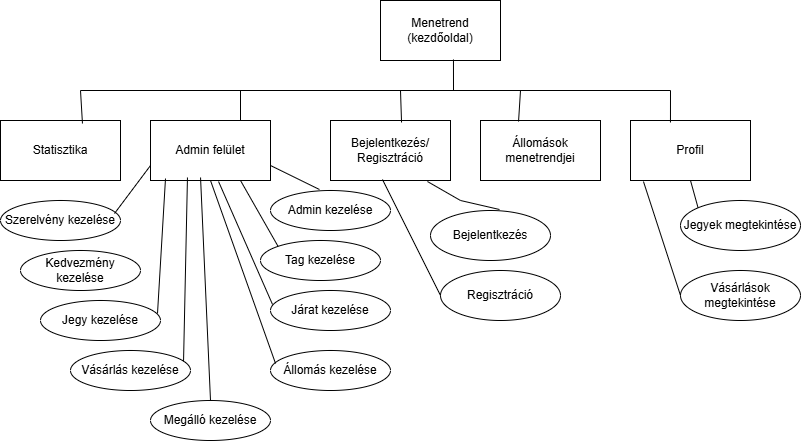

The diagram above was exported from draw.io. Its source (the exported page's mxGraphModel, read from the mxfile embedded in the PNG):
<mxGraphModel dx="864" dy="482" grid="1" gridSize="10" guides="1" tooltips="1" connect="1" arrows="1" fold="1" page="1" pageScale="1" pageWidth="827" pageHeight="1169" math="0" shadow="0">
  <root>
    <mxCell id="0" />
    <mxCell id="1" parent="0" />
    <mxCell id="Z3Fsw5AAsz8I-hQZ8LvQ-1" value="Menetrend&lt;div&gt;(kezdőoldal)&lt;/div&gt;" style="rounded=0;whiteSpace=wrap;html=1;" vertex="1" parent="1">
      <mxGeometry x="380" y="80" width="120" height="60" as="geometry" />
    </mxCell>
    <mxCell id="Z3Fsw5AAsz8I-hQZ8LvQ-2" value="Bejelentkezés/&lt;br&gt;Regisztráció" style="rounded=0;whiteSpace=wrap;html=1;" vertex="1" parent="1">
      <mxGeometry x="330" y="200" width="120" height="60" as="geometry" />
    </mxCell>
    <mxCell id="Z3Fsw5AAsz8I-hQZ8LvQ-3" value="Admin felület" style="rounded=0;whiteSpace=wrap;html=1;" vertex="1" parent="1">
      <mxGeometry x="150" y="200" width="120" height="60" as="geometry" />
    </mxCell>
    <mxCell id="Z3Fsw5AAsz8I-hQZ8LvQ-4" value="Állomások&lt;div&gt;menetrendjei&lt;/div&gt;" style="rounded=0;whiteSpace=wrap;html=1;" vertex="1" parent="1">
      <mxGeometry x="480" y="200" width="120" height="60" as="geometry" />
    </mxCell>
    <mxCell id="Z3Fsw5AAsz8I-hQZ8LvQ-5" value="Profil" style="rounded=0;whiteSpace=wrap;html=1;" vertex="1" parent="1">
      <mxGeometry x="630" y="200" width="120" height="60" as="geometry" />
    </mxCell>
    <mxCell id="Z3Fsw5AAsz8I-hQZ8LvQ-7" value="Jegyek megtekintése" style="ellipse;whiteSpace=wrap;html=1;" vertex="1" parent="1">
      <mxGeometry x="680" y="280" width="120" height="50" as="geometry" />
    </mxCell>
    <mxCell id="Z3Fsw5AAsz8I-hQZ8LvQ-8" value="Vásárlások megtekintése" style="ellipse;whiteSpace=wrap;html=1;" vertex="1" parent="1">
      <mxGeometry x="680" y="350" width="120" height="50" as="geometry" />
    </mxCell>
    <mxCell id="Z3Fsw5AAsz8I-hQZ8LvQ-9" value="" style="endArrow=none;html=1;rounded=0;exitX=0;exitY=0;exitDx=0;exitDy=0;entryX=0.5;entryY=1;entryDx=0;entryDy=0;entryPerimeter=0;" edge="1" parent="1" source="Z3Fsw5AAsz8I-hQZ8LvQ-7" target="Z3Fsw5AAsz8I-hQZ8LvQ-5">
      <mxGeometry width="50" height="50" relative="1" as="geometry">
        <mxPoint x="650" y="310" as="sourcePoint" />
        <mxPoint x="700" y="260" as="targetPoint" />
      </mxGeometry>
    </mxCell>
    <mxCell id="Z3Fsw5AAsz8I-hQZ8LvQ-11" value="" style="endArrow=none;html=1;rounded=0;entryX=0.108;entryY=1.017;entryDx=0;entryDy=0;entryPerimeter=0;exitX=0;exitY=0.5;exitDx=0;exitDy=0;" edge="1" parent="1" source="Z3Fsw5AAsz8I-hQZ8LvQ-8" target="Z3Fsw5AAsz8I-hQZ8LvQ-5">
      <mxGeometry width="50" height="50" relative="1" as="geometry">
        <mxPoint x="723.2201738274084" y="399.99787112953413" as="sourcePoint" />
        <mxPoint x="490" y="274.75" as="targetPoint" />
      </mxGeometry>
    </mxCell>
    <mxCell id="Z3Fsw5AAsz8I-hQZ8LvQ-13" value="Bejelentkezés" style="ellipse;whiteSpace=wrap;html=1;" vertex="1" parent="1">
      <mxGeometry x="430" y="290" width="120" height="50" as="geometry" />
    </mxCell>
    <mxCell id="Z3Fsw5AAsz8I-hQZ8LvQ-14" value="Regisztráció" style="ellipse;whiteSpace=wrap;html=1;" vertex="1" parent="1">
      <mxGeometry x="440" y="350" width="120" height="50" as="geometry" />
    </mxCell>
    <mxCell id="Z3Fsw5AAsz8I-hQZ8LvQ-15" value="" style="endArrow=none;html=1;rounded=0;exitX=0;exitY=0.5;exitDx=0;exitDy=0;entryX=0.433;entryY=0.983;entryDx=0;entryDy=0;entryPerimeter=0;" edge="1" parent="1" source="Z3Fsw5AAsz8I-hQZ8LvQ-14" target="Z3Fsw5AAsz8I-hQZ8LvQ-2">
      <mxGeometry width="50" height="50" relative="1" as="geometry">
        <mxPoint x="359.99764911752806" y="320.02998250101155" as="sourcePoint" />
        <mxPoint x="367.06" y="260" as="targetPoint" />
      </mxGeometry>
    </mxCell>
    <mxCell id="Z3Fsw5AAsz8I-hQZ8LvQ-16" value="" style="endArrow=none;html=1;rounded=0;exitX=0.808;exitY=1.017;exitDx=0;exitDy=0;exitPerimeter=0;entryX=0.575;entryY=-0.02;entryDx=0;entryDy=0;entryPerimeter=0;" edge="1" parent="1" source="Z3Fsw5AAsz8I-hQZ8LvQ-2" target="Z3Fsw5AAsz8I-hQZ8LvQ-13">
      <mxGeometry width="50" height="50" relative="1" as="geometry">
        <mxPoint x="420" y="280" as="sourcePoint" />
        <mxPoint x="470" y="230" as="targetPoint" />
        <Array as="points">
          <mxPoint x="460" y="280" />
        </Array>
      </mxGeometry>
    </mxCell>
    <mxCell id="Z3Fsw5AAsz8I-hQZ8LvQ-17" value="Tag kezelése" style="ellipse;whiteSpace=wrap;html=1;" vertex="1" parent="1">
      <mxGeometry x="260" y="320" width="120" height="40" as="geometry" />
    </mxCell>
    <mxCell id="Z3Fsw5AAsz8I-hQZ8LvQ-18" value="Megálló kezelése" style="ellipse;whiteSpace=wrap;html=1;" vertex="1" parent="1">
      <mxGeometry x="150" y="480" width="120" height="40" as="geometry" />
    </mxCell>
    <mxCell id="Z3Fsw5AAsz8I-hQZ8LvQ-19" value="Admin kezelése" style="ellipse;whiteSpace=wrap;html=1;" vertex="1" parent="1">
      <mxGeometry x="270" y="270" width="120" height="40" as="geometry" />
    </mxCell>
    <mxCell id="Z3Fsw5AAsz8I-hQZ8LvQ-20" value="Járat kezelése" style="ellipse;whiteSpace=wrap;html=1;" vertex="1" parent="1">
      <mxGeometry x="270" y="370" width="120" height="40" as="geometry" />
    </mxCell>
    <mxCell id="Z3Fsw5AAsz8I-hQZ8LvQ-21" value="Állomás kezelése" style="ellipse;whiteSpace=wrap;html=1;" vertex="1" parent="1">
      <mxGeometry x="270" y="430" width="120" height="40" as="geometry" />
    </mxCell>
    <mxCell id="Z3Fsw5AAsz8I-hQZ8LvQ-22" value="Vásárlás kezelése" style="ellipse;whiteSpace=wrap;html=1;" vertex="1" parent="1">
      <mxGeometry x="70" y="430" width="120" height="40" as="geometry" />
    </mxCell>
    <mxCell id="Z3Fsw5AAsz8I-hQZ8LvQ-23" value="Jegy kezelése" style="ellipse;whiteSpace=wrap;html=1;" vertex="1" parent="1">
      <mxGeometry x="40" y="380" width="120" height="40" as="geometry" />
    </mxCell>
    <mxCell id="Z3Fsw5AAsz8I-hQZ8LvQ-24" value="Kedvezmény kezelése" style="ellipse;whiteSpace=wrap;html=1;" vertex="1" parent="1">
      <mxGeometry x="20" y="330" width="120" height="40" as="geometry" />
    </mxCell>
    <mxCell id="Z3Fsw5AAsz8I-hQZ8LvQ-25" value="Szerelvény kezelése" style="ellipse;whiteSpace=wrap;html=1;" vertex="1" parent="1">
      <mxGeometry y="280" width="120" height="40" as="geometry" />
    </mxCell>
    <mxCell id="Z3Fsw5AAsz8I-hQZ8LvQ-26" value="Statisztika" style="rounded=0;whiteSpace=wrap;html=1;" vertex="1" parent="1">
      <mxGeometry y="200" width="120" height="60" as="geometry" />
    </mxCell>
    <mxCell id="Z3Fsw5AAsz8I-hQZ8LvQ-29" value="" style="endArrow=none;html=1;rounded=0;" edge="1" parent="1">
      <mxGeometry width="50" height="50" relative="1" as="geometry">
        <mxPoint x="80" y="170" as="sourcePoint" />
        <mxPoint x="670" y="170" as="targetPoint" />
      </mxGeometry>
    </mxCell>
    <mxCell id="Z3Fsw5AAsz8I-hQZ8LvQ-30" value="" style="endArrow=none;html=1;rounded=0;entryX=0.5;entryY=1;entryDx=0;entryDy=0;exitX=0.042;exitY=0.325;exitDx=0;exitDy=0;exitPerimeter=0;" edge="1" parent="1" source="Z3Fsw5AAsz8I-hQZ8LvQ-21" target="Z3Fsw5AAsz8I-hQZ8LvQ-3">
      <mxGeometry width="50" height="50" relative="1" as="geometry">
        <mxPoint x="60" y="260" as="sourcePoint" />
        <mxPoint x="110" y="210" as="targetPoint" />
      </mxGeometry>
    </mxCell>
    <mxCell id="Z3Fsw5AAsz8I-hQZ8LvQ-31" value="" style="endArrow=none;html=1;rounded=0;exitX=0.017;exitY=0.35;exitDx=0;exitDy=0;exitPerimeter=0;entryX=0.567;entryY=1.017;entryDx=0;entryDy=0;entryPerimeter=0;" edge="1" parent="1" source="Z3Fsw5AAsz8I-hQZ8LvQ-20" target="Z3Fsw5AAsz8I-hQZ8LvQ-3">
      <mxGeometry width="50" height="50" relative="1" as="geometry">
        <mxPoint x="70" y="270" as="sourcePoint" />
        <mxPoint x="120" y="220" as="targetPoint" />
      </mxGeometry>
    </mxCell>
    <mxCell id="Z3Fsw5AAsz8I-hQZ8LvQ-32" value="" style="endArrow=none;html=1;rounded=0;entryX=0;entryY=0;entryDx=0;entryDy=0;exitX=0.75;exitY=1;exitDx=0;exitDy=0;" edge="1" parent="1" source="Z3Fsw5AAsz8I-hQZ8LvQ-3" target="Z3Fsw5AAsz8I-hQZ8LvQ-17">
      <mxGeometry width="50" height="50" relative="1" as="geometry">
        <mxPoint x="80" y="280" as="sourcePoint" />
        <mxPoint x="130" y="230" as="targetPoint" />
      </mxGeometry>
    </mxCell>
    <mxCell id="Z3Fsw5AAsz8I-hQZ8LvQ-33" value="" style="endArrow=none;html=1;rounded=0;entryX=0.408;entryY=-0.025;entryDx=0;entryDy=0;entryPerimeter=0;exitX=1;exitY=0.75;exitDx=0;exitDy=0;" edge="1" parent="1" source="Z3Fsw5AAsz8I-hQZ8LvQ-3" target="Z3Fsw5AAsz8I-hQZ8LvQ-19">
      <mxGeometry width="50" height="50" relative="1" as="geometry">
        <mxPoint x="90" y="290" as="sourcePoint" />
        <mxPoint x="140" y="240" as="targetPoint" />
      </mxGeometry>
    </mxCell>
    <mxCell id="Z3Fsw5AAsz8I-hQZ8LvQ-34" value="" style="endArrow=none;html=1;rounded=0;entryX=0;entryY=0.75;entryDx=0;entryDy=0;exitX=0.95;exitY=0.325;exitDx=0;exitDy=0;exitPerimeter=0;" edge="1" parent="1" source="Z3Fsw5AAsz8I-hQZ8LvQ-25" target="Z3Fsw5AAsz8I-hQZ8LvQ-3">
      <mxGeometry width="50" height="50" relative="1" as="geometry">
        <mxPoint x="110" y="290" as="sourcePoint" />
        <mxPoint x="150" y="250" as="targetPoint" />
      </mxGeometry>
    </mxCell>
    <mxCell id="Z3Fsw5AAsz8I-hQZ8LvQ-35" value="" style="endArrow=none;html=1;rounded=0;exitX=0.975;exitY=0.325;exitDx=0;exitDy=0;exitPerimeter=0;entryX=0.125;entryY=0.967;entryDx=0;entryDy=0;entryPerimeter=0;" edge="1" parent="1" source="Z3Fsw5AAsz8I-hQZ8LvQ-23" target="Z3Fsw5AAsz8I-hQZ8LvQ-3">
      <mxGeometry width="50" height="50" relative="1" as="geometry">
        <mxPoint x="110" y="310" as="sourcePoint" />
        <mxPoint x="160" y="260" as="targetPoint" />
      </mxGeometry>
    </mxCell>
    <mxCell id="Z3Fsw5AAsz8I-hQZ8LvQ-36" value="" style="endArrow=none;html=1;rounded=0;entryX=0.308;entryY=0.95;entryDx=0;entryDy=0;entryPerimeter=0;exitX=0.942;exitY=0.275;exitDx=0;exitDy=0;exitPerimeter=0;" edge="1" parent="1" source="Z3Fsw5AAsz8I-hQZ8LvQ-22" target="Z3Fsw5AAsz8I-hQZ8LvQ-3">
      <mxGeometry width="50" height="50" relative="1" as="geometry">
        <mxPoint x="120" y="320" as="sourcePoint" />
        <mxPoint x="170" y="270" as="targetPoint" />
      </mxGeometry>
    </mxCell>
    <mxCell id="Z3Fsw5AAsz8I-hQZ8LvQ-37" value="" style="endArrow=none;html=1;rounded=0;exitX=0.5;exitY=0;exitDx=0;exitDy=0;entryX=0.417;entryY=0.95;entryDx=0;entryDy=0;entryPerimeter=0;" edge="1" parent="1" source="Z3Fsw5AAsz8I-hQZ8LvQ-18" target="Z3Fsw5AAsz8I-hQZ8LvQ-3">
      <mxGeometry width="50" height="50" relative="1" as="geometry">
        <mxPoint x="180" y="340" as="sourcePoint" />
        <mxPoint x="200" y="270" as="targetPoint" />
      </mxGeometry>
    </mxCell>
    <mxCell id="Z3Fsw5AAsz8I-hQZ8LvQ-38" value="" style="endArrow=none;html=1;rounded=0;exitX=0.683;exitY=0.05;exitDx=0;exitDy=0;exitPerimeter=0;" edge="1" parent="1" source="Z3Fsw5AAsz8I-hQZ8LvQ-26">
      <mxGeometry width="50" height="50" relative="1" as="geometry">
        <mxPoint x="420" y="280" as="sourcePoint" />
        <mxPoint x="80" y="170" as="targetPoint" />
      </mxGeometry>
    </mxCell>
    <mxCell id="Z3Fsw5AAsz8I-hQZ8LvQ-39" value="" style="endArrow=none;html=1;rounded=0;exitX=0.592;exitY=0.033;exitDx=0;exitDy=0;exitPerimeter=0;" edge="1" parent="1" source="Z3Fsw5AAsz8I-hQZ8LvQ-2">
      <mxGeometry width="50" height="50" relative="1" as="geometry">
        <mxPoint x="430" y="290" as="sourcePoint" />
        <mxPoint x="400" y="170" as="targetPoint" />
      </mxGeometry>
    </mxCell>
    <mxCell id="Z3Fsw5AAsz8I-hQZ8LvQ-40" value="" style="endArrow=none;html=1;rounded=0;exitX=0.317;exitY=0.017;exitDx=0;exitDy=0;exitPerimeter=0;" edge="1" parent="1" source="Z3Fsw5AAsz8I-hQZ8LvQ-4">
      <mxGeometry width="50" height="50" relative="1" as="geometry">
        <mxPoint x="440" y="300" as="sourcePoint" />
        <mxPoint x="520" y="170" as="targetPoint" />
      </mxGeometry>
    </mxCell>
    <mxCell id="Z3Fsw5AAsz8I-hQZ8LvQ-41" value="" style="endArrow=none;html=1;rounded=0;exitX=0.333;exitY=0.033;exitDx=0;exitDy=0;exitPerimeter=0;" edge="1" parent="1" source="Z3Fsw5AAsz8I-hQZ8LvQ-5">
      <mxGeometry width="50" height="50" relative="1" as="geometry">
        <mxPoint x="450" y="310" as="sourcePoint" />
        <mxPoint x="670" y="170" as="targetPoint" />
      </mxGeometry>
    </mxCell>
    <mxCell id="Z3Fsw5AAsz8I-hQZ8LvQ-42" value="" style="endArrow=none;html=1;rounded=0;entryX=0.608;entryY=0.983;entryDx=0;entryDy=0;entryPerimeter=0;" edge="1" parent="1" target="Z3Fsw5AAsz8I-hQZ8LvQ-1">
      <mxGeometry width="50" height="50" relative="1" as="geometry">
        <mxPoint x="453" y="170" as="sourcePoint" />
        <mxPoint x="510" y="270" as="targetPoint" />
      </mxGeometry>
    </mxCell>
    <mxCell id="Z3Fsw5AAsz8I-hQZ8LvQ-43" value="" style="endArrow=none;html=1;rounded=0;exitX=0.75;exitY=0;exitDx=0;exitDy=0;" edge="1" parent="1" source="Z3Fsw5AAsz8I-hQZ8LvQ-3">
      <mxGeometry width="50" height="50" relative="1" as="geometry">
        <mxPoint x="400" y="190" as="sourcePoint" />
        <mxPoint x="240" y="170" as="targetPoint" />
      </mxGeometry>
    </mxCell>
  </root>
</mxGraphModel>